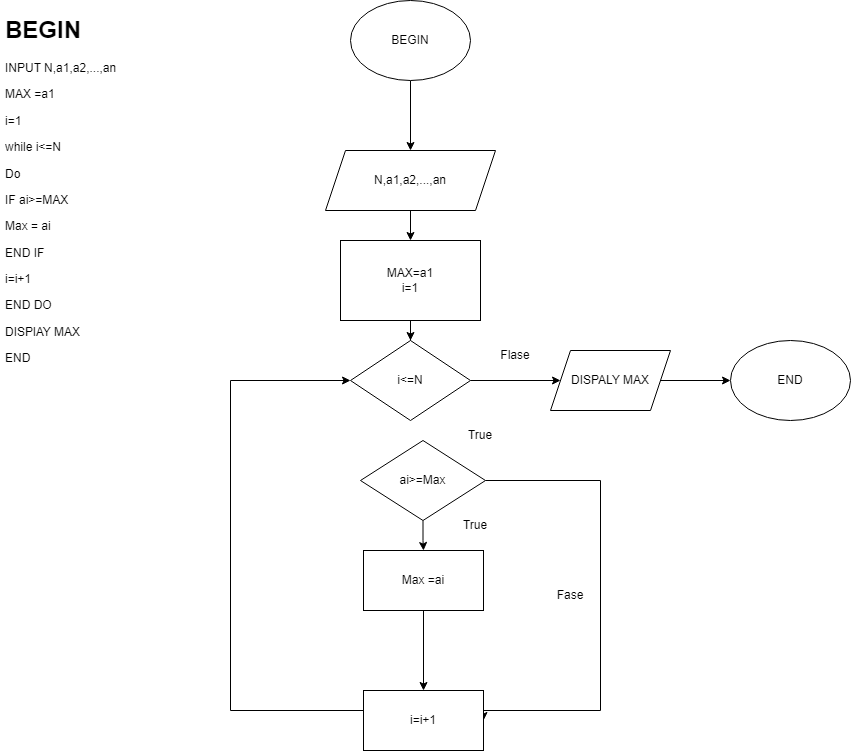

The diagram above was exported from draw.io. Its source (the exported page's mxGraphModel, read from the mxfile embedded in the PNG):
<mxGraphModel dx="1888" dy="571" grid="1" gridSize="10" guides="1" tooltips="1" connect="1" arrows="1" fold="1" page="1" pageScale="1" pageWidth="850" pageHeight="1100" math="0" shadow="0">
  <root>
    <mxCell id="0" />
    <mxCell id="1" parent="0" />
    <mxCell id="w1I-P_gexmoMRsn4NLAQ-6" value="" style="edgeStyle=orthogonalEdgeStyle;rounded=0;orthogonalLoop=1;jettySize=auto;html=1;" edge="1" parent="1" source="w1I-P_gexmoMRsn4NLAQ-1" target="w1I-P_gexmoMRsn4NLAQ-2">
      <mxGeometry relative="1" as="geometry" />
    </mxCell>
    <mxCell id="w1I-P_gexmoMRsn4NLAQ-1" value="BEGIN" style="ellipse;whiteSpace=wrap;html=1;" vertex="1" parent="1">
      <mxGeometry x="330" y="80" width="120" height="80" as="geometry" />
    </mxCell>
    <mxCell id="w1I-P_gexmoMRsn4NLAQ-5" value="" style="edgeStyle=orthogonalEdgeStyle;rounded=0;orthogonalLoop=1;jettySize=auto;html=1;" edge="1" parent="1" source="w1I-P_gexmoMRsn4NLAQ-2" target="w1I-P_gexmoMRsn4NLAQ-4">
      <mxGeometry relative="1" as="geometry" />
    </mxCell>
    <mxCell id="w1I-P_gexmoMRsn4NLAQ-2" value="N,a1,a2,...,an" style="shape=parallelogram;perimeter=parallelogramPerimeter;whiteSpace=wrap;html=1;fixedSize=1;" vertex="1" parent="1">
      <mxGeometry x="305" y="230" width="170" height="60" as="geometry" />
    </mxCell>
    <mxCell id="w1I-P_gexmoMRsn4NLAQ-30" value="" style="edgeStyle=orthogonalEdgeStyle;rounded=0;orthogonalLoop=1;jettySize=auto;html=1;" edge="1" parent="1" source="w1I-P_gexmoMRsn4NLAQ-4" target="w1I-P_gexmoMRsn4NLAQ-7">
      <mxGeometry relative="1" as="geometry" />
    </mxCell>
    <mxCell id="w1I-P_gexmoMRsn4NLAQ-4" value="MAX=a1&lt;br&gt;i=1" style="rounded=0;whiteSpace=wrap;html=1;" vertex="1" parent="1">
      <mxGeometry x="320" y="320" width="140" height="80" as="geometry" />
    </mxCell>
    <mxCell id="w1I-P_gexmoMRsn4NLAQ-21" style="edgeStyle=orthogonalEdgeStyle;rounded=0;orthogonalLoop=1;jettySize=auto;html=1;exitX=1;exitY=0.5;exitDx=0;exitDy=0;entryX=0;entryY=0.5;entryDx=0;entryDy=0;" edge="1" parent="1" source="w1I-P_gexmoMRsn4NLAQ-7" target="w1I-P_gexmoMRsn4NLAQ-19">
      <mxGeometry relative="1" as="geometry" />
    </mxCell>
    <mxCell id="w1I-P_gexmoMRsn4NLAQ-7" value="i&amp;lt;=N" style="rhombus;whiteSpace=wrap;html=1;" vertex="1" parent="1">
      <mxGeometry x="330" y="420" width="120" height="80" as="geometry" />
    </mxCell>
    <mxCell id="w1I-P_gexmoMRsn4NLAQ-14" style="edgeStyle=orthogonalEdgeStyle;rounded=0;orthogonalLoop=1;jettySize=auto;html=1;exitX=1;exitY=0.5;exitDx=0;exitDy=0;entryX=1;entryY=0.5;entryDx=0;entryDy=0;" edge="1" parent="1" source="w1I-P_gexmoMRsn4NLAQ-8" target="w1I-P_gexmoMRsn4NLAQ-10">
      <mxGeometry relative="1" as="geometry">
        <mxPoint x="560" y="760" as="targetPoint" />
        <Array as="points">
          <mxPoint x="580" y="560" />
          <mxPoint x="580" y="790" />
        </Array>
      </mxGeometry>
    </mxCell>
    <mxCell id="w1I-P_gexmoMRsn4NLAQ-23" value="" style="edgeStyle=orthogonalEdgeStyle;rounded=0;orthogonalLoop=1;jettySize=auto;html=1;" edge="1" parent="1" source="w1I-P_gexmoMRsn4NLAQ-8" target="w1I-P_gexmoMRsn4NLAQ-9">
      <mxGeometry relative="1" as="geometry" />
    </mxCell>
    <mxCell id="w1I-P_gexmoMRsn4NLAQ-8" value="ai&amp;gt;=Max" style="rhombus;whiteSpace=wrap;html=1;" vertex="1" parent="1">
      <mxGeometry x="340" y="520" width="125" height="80" as="geometry" />
    </mxCell>
    <mxCell id="w1I-P_gexmoMRsn4NLAQ-24" value="" style="edgeStyle=orthogonalEdgeStyle;rounded=0;orthogonalLoop=1;jettySize=auto;html=1;" edge="1" parent="1" source="w1I-P_gexmoMRsn4NLAQ-9" target="w1I-P_gexmoMRsn4NLAQ-10">
      <mxGeometry relative="1" as="geometry" />
    </mxCell>
    <mxCell id="w1I-P_gexmoMRsn4NLAQ-9" value="Max =ai" style="rounded=0;whiteSpace=wrap;html=1;" vertex="1" parent="1">
      <mxGeometry x="343" y="630" width="120" height="60" as="geometry" />
    </mxCell>
    <mxCell id="w1I-P_gexmoMRsn4NLAQ-18" style="edgeStyle=orthogonalEdgeStyle;rounded=0;orthogonalLoop=1;jettySize=auto;html=1;exitX=0;exitY=0.5;exitDx=0;exitDy=0;entryX=0;entryY=0.5;entryDx=0;entryDy=0;" edge="1" parent="1" source="w1I-P_gexmoMRsn4NLAQ-10" target="w1I-P_gexmoMRsn4NLAQ-7">
      <mxGeometry relative="1" as="geometry">
        <mxPoint x="250" y="460" as="targetPoint" />
        <Array as="points">
          <mxPoint x="210" y="790" />
          <mxPoint x="210" y="460" />
        </Array>
      </mxGeometry>
    </mxCell>
    <mxCell id="w1I-P_gexmoMRsn4NLAQ-10" value="i=i+1" style="rounded=0;whiteSpace=wrap;html=1;" vertex="1" parent="1">
      <mxGeometry x="343" y="770" width="120" height="60" as="geometry" />
    </mxCell>
    <mxCell id="w1I-P_gexmoMRsn4NLAQ-22" style="edgeStyle=orthogonalEdgeStyle;rounded=0;orthogonalLoop=1;jettySize=auto;html=1;exitX=1;exitY=0.5;exitDx=0;exitDy=0;entryX=0;entryY=0.5;entryDx=0;entryDy=0;" edge="1" parent="1" source="w1I-P_gexmoMRsn4NLAQ-19" target="w1I-P_gexmoMRsn4NLAQ-20">
      <mxGeometry relative="1" as="geometry" />
    </mxCell>
    <mxCell id="w1I-P_gexmoMRsn4NLAQ-19" value="DISPALY MAX" style="shape=parallelogram;perimeter=parallelogramPerimeter;whiteSpace=wrap;html=1;fixedSize=1;" vertex="1" parent="1">
      <mxGeometry x="530" y="430" width="120" height="60" as="geometry" />
    </mxCell>
    <mxCell id="w1I-P_gexmoMRsn4NLAQ-20" value="END" style="ellipse;whiteSpace=wrap;html=1;" vertex="1" parent="1">
      <mxGeometry x="710" y="420" width="120" height="80" as="geometry" />
    </mxCell>
    <mxCell id="w1I-P_gexmoMRsn4NLAQ-25" value="True" style="text;html=1;strokeColor=none;fillColor=none;align=center;verticalAlign=middle;whiteSpace=wrap;rounded=0;" vertex="1" parent="1">
      <mxGeometry x="430" y="500" width="60" height="30" as="geometry" />
    </mxCell>
    <mxCell id="w1I-P_gexmoMRsn4NLAQ-26" value="Fase" style="text;html=1;strokeColor=none;fillColor=none;align=center;verticalAlign=middle;whiteSpace=wrap;rounded=0;" vertex="1" parent="1">
      <mxGeometry x="520" y="660" width="60" height="30" as="geometry" />
    </mxCell>
    <mxCell id="w1I-P_gexmoMRsn4NLAQ-27" value="True" style="text;html=1;strokeColor=none;fillColor=none;align=center;verticalAlign=middle;whiteSpace=wrap;rounded=0;" vertex="1" parent="1">
      <mxGeometry x="425" y="590" width="60" height="30" as="geometry" />
    </mxCell>
    <mxCell id="w1I-P_gexmoMRsn4NLAQ-28" value="Flase" style="text;html=1;strokeColor=none;fillColor=none;align=center;verticalAlign=middle;whiteSpace=wrap;rounded=0;" vertex="1" parent="1">
      <mxGeometry x="465" y="420" width="60" height="30" as="geometry" />
    </mxCell>
    <mxCell id="w1I-P_gexmoMRsn4NLAQ-29" value="&lt;h1&gt;BEGIN&amp;nbsp;&lt;/h1&gt;&lt;p&gt;INPUT N,a1,a2,...,an&lt;/p&gt;&lt;p&gt;MAX =a1&lt;/p&gt;&lt;p&gt;i=1&lt;/p&gt;&lt;p&gt;while i&amp;lt;=N&lt;/p&gt;&lt;p&gt;Do&lt;/p&gt;&lt;p&gt;IF ai&amp;gt;=MAX&lt;/p&gt;&lt;p&gt;Max = ai&lt;/p&gt;&lt;p&gt;END IF&lt;/p&gt;&lt;p&gt;i=i+1&lt;/p&gt;&lt;p&gt;END DO&lt;/p&gt;&lt;p&gt;DISPlAY MAX&lt;/p&gt;&lt;p&gt;END&lt;/p&gt;" style="text;html=1;strokeColor=none;fillColor=none;spacing=5;spacingTop=-20;whiteSpace=wrap;overflow=hidden;rounded=0;" vertex="1" parent="1">
      <mxGeometry x="-20" y="90" width="140" height="370" as="geometry" />
    </mxCell>
  </root>
</mxGraphModel>